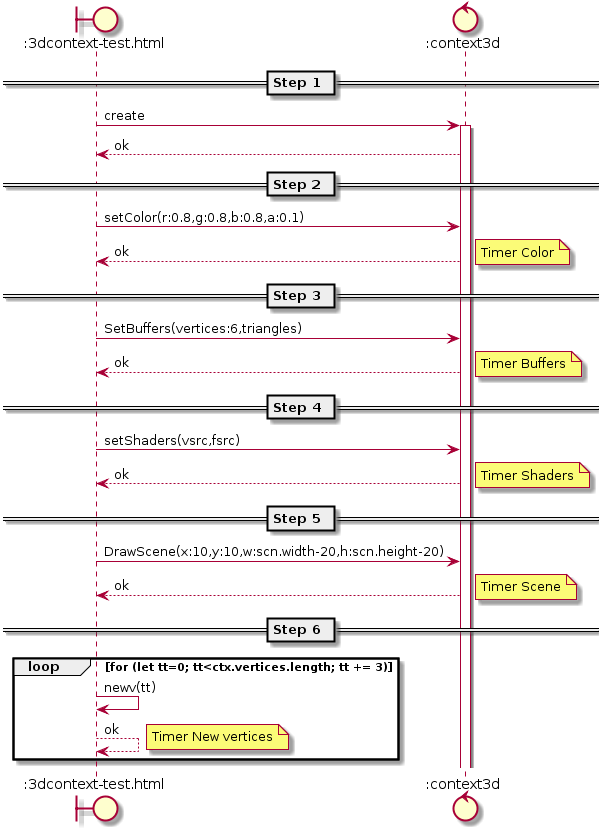

The diagram above was rendered by PlantUML. Its source (embedded in the PNG):
@startuml
boundary test as ":3dcontext-test.html"
control ctx as ":context3d"
== Step 1 ==
test -> ctx: create 
activate ctx
ctx --> test: ok
== Step 2 ==
test -> ctx: setColor(r:0.8,g:0.8,b:0.8,a:0.1)
ctx --> test: ok
note right: Timer Color
== Step 3 ==
test -> ctx: SetBuffers(vertices:6,triangles)
ctx --> test: ok
note right: Timer Buffers
== Step 4 ==
test -> ctx: setShaders(vsrc,fsrc)
ctx --> test: ok
note right: Timer Shaders
== Step 5 ==
test -> ctx: DrawScene(x:10,y:10,w:scn.width-20,h:scn.height-20)
ctx --> test: ok
note right: Timer Scene
== Step 6 ==
loop for (let tt=0; tt<ctx.vertices.length; tt += 3)
test -> test: newv(tt)
test --> test: ok
note right: Timer New vertices
end
@enduml